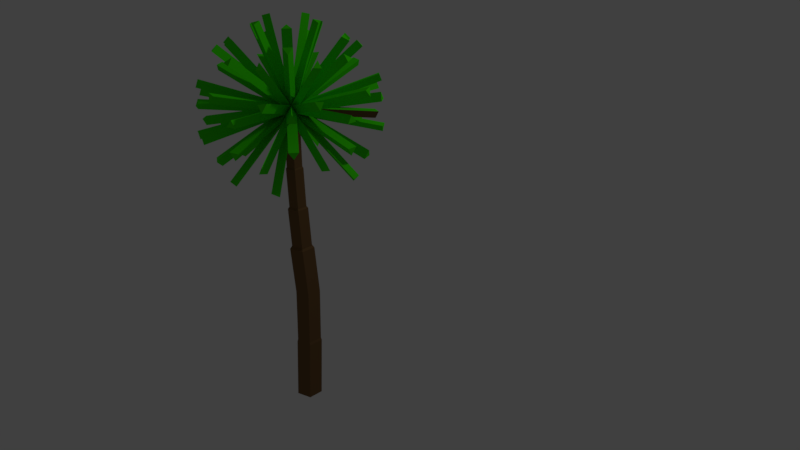 # Source: Palm1.blend  (saved by Blender 2.79.0; exported with 4.5.12 LTS)
import bpy
from mathutils import Matrix  # noqa: F401  (used for matrix-valued properties, if any)

bpy.ops.wm.read_factory_settings(use_empty=True)
scene = bpy.context.scene
scene.name = 'Scene'

# ---- collections
col_collection_1 = bpy.data.collections.new('Collection 1'); scene.collection.children.link(col_collection_1)

# ---- materials (node trees are filled in below, after node groups)
mat_palm1_brown = bpy.data.materials.new('Palm1_Brown')
mat_palm1_brown.alpha_threshold = 0.0
mat_palm1_brown.use_transparent_shadow = False
mat_palm1_brown.diffuse_color = (0.1845, 0.1014, 0.04198, 1.0)
mat_palm1_brown.roughness = 0.5
mat_palm1_green = bpy.data.materials.new('Palm1_Green')
mat_palm1_green.alpha_threshold = 0.0
mat_palm1_green.use_transparent_shadow = False
mat_palm1_green.diffuse_color = (0.05245, 0.8, 0.00164, 1.0)
mat_palm1_green.roughness = 0.5

# ---- material node trees

# ---- world
world_world = bpy.data.worlds.new('World'); scene.world = world_world
world_world.color = (0.05088, 0.05088, 0.05088)
world_world.use_sun_shadow = False
world_world.sun_shadow_jitter_overblur = 0.0
world_world.cycles.sampling_method = 'MANUAL'

# ---- cameras
cam_camera = bpy.data.cameras.new('Camera')
cam_camera.clip_end = 100.0
cam_camera.lens = 35.0
cam_camera.sensor_width = 32.0
cam_camera.sensor_height = 18.0
cam_camera.ortho_scale = 7.314
cam_camera.dof.focus_distance = 0.0
cam_camera.dof.aperture_fstop = 128.0

# ---- lights
light_lamp = bpy.data.lights.new('Lamp', 'POINT')
light_lamp.transmission_factor = 0.0
light_lamp.cutoff_distance = 30.0
light_lamp.energy = 100.0
light_lamp.shadow_buffer_clip_start = 1.001
light_lamp.shadow_soft_size = 0.1
light_lamp.shadow_maximum_resolution = 0.006
light_lamp.use_absolute_resolution = True

# ---- meshes
me_icosphere = bpy.data.meshes.new('Icosphere')
me_icosphere.from_pydata([(-0.1625, -0.5, -3.851), (0.7236, -0.5257, -0.4472), (-0.2764, -0.8506, -0.4472), (-0.8944, 0.0, -0.4472), (-0.2764, 0.8506, -0.4472), (0.7236, 0.5257, -0.4472), (0.2764, -0.8506, 0.4472), (-0.7236, -0.5257, 0.4472), (-0.7236, 0.5257, 0.4472), (0.2764, 0.8506, 0.4472), (0.8944, 0.0, 0.4472), (0.0, 0.0, 1.0), (-0.1625, -0.5, -0.8507), (0.4253, -0.309, -0.8507), (0.2629, -0.809, -0.5257), (0.8506, 0.0, -0.5257), (0.4253, 0.309, -0.8507), (-0.5257, 0.0, -0.8507), (-0.6882, -0.5, -0.5257), (-0.1625, 0.5, -0.8507), (-0.6882, 0.5, -0.5257), (0.2629, 0.809, -0.5257), (0.9511, -0.309, 0.0), (0.9511, 0.309, 0.0), (0.0, -1.0, 0.0), (0.5878, -0.809, 0.0), (-0.9511, -0.309, 0.0), (-0.5878, -0.809, 0.0), (-0.5878, 0.809, 0.0), (-0.9511, 0.309, 0.0), (0.5878, 0.809, 0.0), (0.0, 1.0, 0.0), (0.6882, -0.5, 0.5257), (-0.2629, -0.809, 0.5257), (-0.8506, 0.0, 0.5257), (-0.2629, 0.809, 0.5257), (0.6882, 0.5, 0.5257), (0.1625, -0.5, 0.8507), (0.5257, 0.0, 0.8507), (-0.4253, -0.309, 0.8507), (-0.4253, 0.309, 0.8507), (0.1625, 0.5, 0.8507), (-2.105, -5.48, 0.938), (-1.781, -5.48, 1.464), (-1.518, -5.671, 0.938), (-2.619, -3.725, 3.834), (-3.08, -3.441, 3.756), (-2.782, -3.225, 4.159), (-0.5119, -1.575, 5.718), (-0.3494, -2.075, 5.568), (-0.9372, -1.884, 5.568), (-1.657, 0.0, 5.718), (-2.082, -0.309, 5.568), (-2.082, 0.309, 5.568), (-3.461, 0.309, 4.824), (-3.461, -0.309, 4.824), (-3.886, 0.0, 4.499), (-4.352, 1.34, 3.834), (-4.225, 1.866, 3.756), (-3.926, 1.649, 4.159), (-5.476, 1.649, 1.652), (-5.249, 1.866, 2.099), (-5.376, 1.34, 2.178), (-5.911, -0.309, -0.6281), (-5.855, 0.0, -1.075), (-5.911, 0.309, -0.6281), (-4.964, 3.225, 0.6281), (-4.737, 3.441, 1.075), (-4.601, 3.725, 0.6281), (-2.782, 3.225, 4.159), (-3.08, 3.441, 3.756), (-2.619, 3.725, 3.834), (-3.396, 4.415, 2.099), (-3.261, 4.698, 1.652), (-2.936, 4.698, 2.178), (-0.7755, 3.387, 4.824), (-1.363, 3.196, 4.824), (-1.201, 3.696, 4.499), (-0.07022, 4.553, 3.834), (0.469, 4.595, 3.756), (0.3551, 4.244, 4.159), (-0.1237, 5.718, 1.652), (0.1527, 5.568, 2.099), (-0.3866, 5.527, 2.178), (-2.121, 5.527, -0.6281), (-1.809, 5.568, -1.075), (-1.533, 5.718, -0.6281), (2.207, 3.642, 4.159), (2.321, 3.993, 3.756), (2.733, 3.642, 3.834), (2.981, 1.784, 4.824), (2.618, 2.284, 4.824), (3.144, 2.284, 4.499), (3.149, 4.595, 2.099), (3.461, 4.553, 1.652), (3.561, 4.244, 2.178), (4.924, 3.196, 0.938), (4.661, 3.387, 1.464), (4.561, 3.696, 0.938), (4.308, 1.474, 3.834), (4.515, 0.9737, 3.756), (4.146, 0.9737, 4.159), (5.4, 1.884, 1.652), (5.343, 1.575, 2.099), (5.137, 2.075, 2.178), (5.911, 0.309, 0.6281), (5.855, 0.0, 1.075), (5.911, -0.309, 0.6281), (4.515, -0.9737, 3.756), (4.308, -1.474, 3.834), (4.146, -0.9737, 4.159), (5.343, -1.575, 2.099), (5.4, -1.884, 1.652), (5.137, -2.075, 2.178), (3.766, -3.118, 0.7504), (3.867, -2.809, 1.276), (4.13, -2.618, 0.7504), (2.733, -3.642, 3.834), (2.321, -3.993, 3.756), (2.207, -3.642, 4.159), (3.461, -4.553, 1.652), (3.149, -4.595, 2.099), (3.561, -4.244, 2.178), (0.1527, -5.568, 2.099), (-0.1237, -5.718, 1.652), (-0.3866, -5.527, 2.178), (2.121, -5.527, 0.6281), (1.809, -5.568, 1.075), (1.533, -5.718, 0.6281), (0.3551, -4.244, 4.159), (0.469, -4.595, 3.756), (-0.07022, -4.553, 3.834), (-1.363, -3.196, 4.824), (-0.7755, -3.387, 4.824), (-1.201, -3.696, 4.499), (2.618, -2.284, 4.824), (2.981, -1.784, 4.824), (3.144, -2.284, 4.499), (1.866, -0.9737, 5.568), (1.34, -0.9737, 5.718), (1.503, -1.474, 5.568), (1.866, 0.9737, 5.568), (1.34, 0.9737, 5.718), (1.503, 1.474, 5.568), (-0.5119, 1.575, 5.718), (-0.9372, 1.884, 5.568), (-0.3494, 2.075, 5.568), (-3.261, -4.698, 1.652), (-3.396, -4.415, 2.099), (-2.936, -4.698, 2.178), (-1.533, -5.718, -0.6281), (-1.809, -5.568, -1.075), (-2.121, -5.527, -0.6281), (-3.149, -4.595, -2.099), (-3.561, -4.244, -2.178), (-3.461, -4.553, -1.652), (-4.601, -3.725, 0.6281), (-4.737, -3.441, 1.075), (-4.964, -3.225, 0.6281), (-5.862, 0.309, 0.938), (-5.762, 0.0, 1.464), (-5.862, -0.309, 0.938), (-5.249, -1.866, 2.099), (-5.476, -1.649, 1.652), (-5.376, -1.34, 2.178), (-3.926, -1.649, 4.159), (-4.225, -1.866, 3.756), (-4.352, -1.34, 3.834), (4.964, -3.225, -0.6281), (4.737, -3.441, -1.075), (4.601, -3.725, -0.6281), (3.396, -4.415, -2.099), (2.936, -4.698, -2.178), (3.261, -4.698, -1.652), (1.518, -5.671, -0.938), (2.105, -5.48, -0.938), (1.781, -5.48, -1.464), (0.3866, -5.527, -2.178), (-0.1527, -5.568, -2.099), (0.1237, -5.718, -1.652), (-4.924, -3.196, -0.938), (-4.561, -3.696, -0.938), (-4.661, -3.387, -1.464), (-5.137, -2.075, -2.178), (-5.343, -1.575, -2.099), (-5.4, -1.884, -1.652), (-5.343, 1.575, -2.099), (-5.137, 2.075, -2.178), (-5.4, 1.884, -1.652), (-4.561, 3.696, -0.938), (-4.924, 3.196, -0.938), (-4.661, 3.387, -1.464), (-3.561, 4.244, -2.178), (-3.149, 4.595, -2.099), (-3.461, 4.553, -1.652), (-1.518, 5.671, 0.938), (-1.781, 5.48, 1.464), (-2.105, 5.48, 0.938), (1.533, 5.718, 0.6281), (1.809, 5.568, 1.075), (2.121, 5.527, 0.6281), (2.105, 5.48, -0.938), (1.518, 5.671, -0.938), (1.781, 5.48, -1.464), (-0.1527, 5.568, -2.099), (0.3866, 5.527, -2.178), (0.1237, 5.718, -1.652), (4.601, 3.725, -0.6281), (4.737, 3.441, -1.075), (4.964, 3.225, -0.6281), (5.249, 1.866, -2.099), (5.376, 1.34, -2.178), (5.476, 1.649, -1.652), (5.862, -0.309, -0.938), (5.862, 0.309, -0.938), (5.762, 0.0, -1.464), (5.376, -1.34, -2.178), (5.249, -1.866, -2.099), (5.476, -1.649, -1.652), (2.782, -3.225, -4.159), (3.08, -3.441, -3.756), (2.619, -3.725, -3.834), (0.07022, -4.553, -3.834), (-0.469, -4.595, -3.756), (-0.3551, -4.244, -4.159), (-4.308, -1.474, -3.834), (-4.515, -0.9737, -3.756), (-4.146, -0.9737, -4.159), (-2.733, 3.642, -3.834), (-2.321, 3.993, -3.756), (-2.207, 3.642, -4.159), (3.926, 1.649, -4.159), (4.225, 1.866, -3.756), (4.352, 1.34, -3.834), (-0.1625, -0.5, -3.851), (-0.5257, 0.0, -3.851), (-0.1625, 0.5, -3.851), (0.4253, -0.309, -3.851), (0.4253, 0.309, -3.851), (-0.1824, -0.4792, -6.724), (-0.5257, 0.0, -3.851), (-0.1625, 0.5, -3.851), (0.4253, -0.309, -3.851), (0.4253, 0.309, -3.851), (-0.1824, -0.5615, -3.955), (-0.5904, 0.0, -3.955), (-0.1824, 0.5615, -3.955), (0.4776, -0.347, -3.955), (0.4776, 0.347, -3.955), (-0.2171, -0.4204, -9.703), (-0.5904, 0.08223, -6.724), (-0.1824, 0.6437, -6.724), (0.4776, -0.2648, -6.724), (0.4776, 0.4292, -6.724), (-0.2171, -0.5858, -6.827), (-0.2652, -0.5686, -9.828), (-0.7024, 0.08223, -6.827), (-0.2171, 0.7503, -6.827), (0.5683, -0.3306, -6.827), (0.5683, 0.4951, -6.827), (-0.2652, -0.277, -13.3), (-0.7024, 0.2477, -9.703), (-0.2171, 0.9157, -9.703), (0.5683, -0.1652, -9.703), (0.5683, 0.6605, -9.703), (-0.2652, -0.277, -13.46), (-0.8583, 0.2477, -9.828), (-0.2652, 1.064, -9.828), (0.6944, -0.2568, -9.828), (0.6944, 0.7521, -9.828), (-0.8583, 0.5392, -13.3), (-0.2652, 1.356, -13.3), (0.6944, 0.03476, -13.3), (0.6944, 1.044, -13.3), (-0.8583, 0.5392, -13.46), (-0.2652, 1.356, -13.46), (0.6944, 0.03476, -13.46), (0.6944, 1.044, -13.46), (-0.4022, -0.277, -17.31), (-0.7299, -0.3285, -22.24), (-0.9952, 0.5392, -17.31), (-0.4022, 1.356, -17.31), (0.5574, 0.03476, -17.31), (0.5574, 1.044, -17.31), (-0.4189, -0.3285, -17.49), (-1.049, 0.5392, -17.49), (-0.4189, 1.407, -17.49), (0.6012, 0.00297, -17.49), (0.6012, 1.076, -17.49), (-0.448, 0.5392, -22.5), (-1.36, 0.5392, -22.24), (-0.7299, 1.407, -22.24), (0.2901, 0.00297, -22.24), (0.2901, 1.076, -22.24)], [], [(17, 19, 236, 235), (1, 13, 15), (19, 16, 238, 236), (12, 17, 235, 234), (16, 13, 237, 238), (15, 22, 218, 216), (14, 24, 179, 177), (18, 26, 185, 183), (20, 28, 194, 192), (5, 21, 30), (22, 25, 170, 168), (24, 27, 152, 150), (26, 29, 65, 63), (28, 31, 86, 84), (30, 23, 209, 207), (32, 37, 119, 117), (33, 39, 47, 45), (34, 40, 59, 57), (35, 41, 80, 78), (36, 38, 101, 99), (38, 41, 143, 141), (36, 41, 91, 92), (41, 36, 89, 87), (41, 40, 145, 146), (35, 40, 76, 77), (40, 35, 71, 69), (40, 39, 52, 53), (34, 39, 55, 56), (39, 34, 167, 165), (39, 37, 49, 50), (33, 37, 133, 134), (37, 33, 131, 129), (37, 38, 138, 140), (32, 38, 136, 137), (38, 32, 109, 110), (23, 36, 104, 102), (30, 36, 97, 98), (36, 30, 94, 95), (31, 35, 83, 81), (28, 35, 196, 197), (35, 28, 73, 74), (29, 34, 62, 60), (26, 34, 160, 161), (34, 26, 163, 164), (27, 33, 149, 147), (24, 33, 43, 44), (33, 24, 124, 125), (25, 32, 122, 120), (22, 32, 115, 116), (32, 22, 112, 113), (30, 31, 198, 200), (21, 31, 202, 203), (31, 21, 205, 206), (28, 29, 66, 68), (20, 29, 190, 191), (29, 20, 187, 188), (26, 27, 156, 158), (18, 27, 181, 182), (27, 18, 154, 155), (24, 25, 126, 128), (14, 25, 175, 176), (25, 14, 172, 173), (22, 23, 105, 107), (15, 23, 214, 215), (23, 15, 211, 212), (16, 21, 5), (16, 19, 21), (19, 4, 21), (19, 20, 228, 230), (19, 17, 20), (17, 3, 20), (17, 18, 225, 227), (17, 12, 18), (12, 2, 18), (15, 16, 231, 233), (15, 13, 16), (13, 12, 234, 237), (12, 14, 222, 224), (12, 13, 14), (14, 13, 219, 221), (42, 44, 43), (27, 24, 44, 42), (33, 27, 42, 43), (46, 45, 47), (39, 7, 46, 47), (7, 33, 45, 46), (50, 49, 48), (11, 39, 50, 48), (37, 11, 48, 49), (53, 52, 51), (11, 40, 53, 51), (39, 11, 51, 52), (54, 56, 55), (40, 34, 56, 54), (39, 40, 54, 55), (58, 57, 59), (40, 8, 58, 59), (8, 34, 57, 58), (60, 62, 61), (34, 8, 61, 62), (8, 29, 60, 61), (64, 63, 65), (29, 3, 64, 65), (3, 26, 63, 64), (68, 66, 67), (8, 28, 68, 67), (29, 8, 67, 66), (71, 70, 69), (35, 8, 70, 71), (8, 40, 69, 70), (73, 72, 74), (8, 35, 74, 72), (28, 8, 72, 73), (75, 77, 76), (41, 35, 77, 75), (40, 41, 75, 76), (79, 78, 80), (41, 9, 79, 80), (9, 35, 78, 79), (81, 83, 82), (35, 9, 82, 83), (9, 31, 81, 82), (85, 84, 86), (31, 4, 85, 86), (4, 28, 84, 85), (89, 88, 87), (36, 9, 88, 89), (9, 41, 87, 88), (90, 92, 91), (38, 36, 92, 90), (41, 38, 90, 91), (94, 93, 95), (9, 36, 95, 93), (30, 9, 93, 94), (96, 98, 97), (23, 30, 98, 96), (36, 23, 96, 97), (100, 99, 101), (38, 10, 100, 101), (10, 36, 99, 100), (102, 104, 103), (36, 10, 103, 104), (10, 23, 102, 103), (107, 105, 106), (10, 22, 107, 106), (23, 10, 106, 105), (109, 108, 110), (10, 38, 110, 108), (32, 10, 108, 109), (112, 111, 113), (10, 32, 113, 111), (22, 10, 111, 112), (114, 116, 115), (25, 22, 116, 114), (32, 25, 114, 115), (118, 117, 119), (37, 6, 118, 119), (6, 32, 117, 118), (120, 122, 121), (32, 6, 121, 122), (6, 25, 120, 121), (124, 123, 125), (6, 33, 125, 123), (24, 6, 123, 124), (128, 126, 127), (6, 24, 128, 127), (25, 6, 127, 126), (131, 130, 129), (33, 6, 130, 131), (6, 37, 129, 130), (132, 134, 133), (39, 33, 134, 132), (37, 39, 132, 133), (135, 137, 136), (37, 32, 137, 135), (38, 37, 135, 136), (140, 138, 139), (11, 37, 140, 139), (38, 11, 139, 138), (141, 143, 142), (41, 11, 142, 143), (11, 38, 141, 142), (146, 145, 144), (11, 41, 146, 144), (40, 11, 144, 145), (147, 149, 148), (33, 7, 148, 149), (7, 27, 147, 148), (151, 150, 152), (27, 2, 151, 152), (2, 24, 150, 151), (154, 153, 155), (2, 27, 155, 153), (18, 2, 153, 154), (158, 156, 157), (7, 26, 158, 157), (27, 7, 157, 156), (159, 161, 160), (29, 26, 161, 159), (34, 29, 159, 160), (163, 162, 164), (7, 34, 164, 162), (26, 7, 162, 163), (167, 166, 165), (34, 7, 166, 167), (7, 39, 165, 166), (169, 168, 170), (25, 1, 169, 170), (1, 22, 168, 169), (172, 171, 173), (1, 25, 173, 171), (14, 1, 171, 172), (174, 176, 175), (24, 14, 176, 174), (25, 24, 174, 175), (178, 177, 179), (24, 2, 178, 179), (2, 14, 177, 178), (180, 182, 181), (26, 18, 182, 180), (27, 26, 180, 181), (184, 183, 185), (26, 3, 184, 185), (3, 18, 183, 184), (187, 186, 188), (3, 29, 188, 186), (20, 3, 186, 187), (189, 191, 190), (28, 20, 191, 189), (29, 28, 189, 190), (193, 192, 194), (28, 4, 193, 194), (4, 20, 192, 193), (195, 197, 196), (31, 28, 197, 195), (35, 31, 195, 196), (200, 198, 199), (9, 30, 200, 199), (31, 9, 199, 198), (201, 203, 202), (30, 21, 203, 201), (31, 30, 201, 202), (205, 204, 206), (4, 31, 206, 204), (21, 4, 204, 205), (208, 207, 209), (23, 5, 208, 209), (5, 30, 207, 208), (211, 210, 212), (5, 23, 212, 210), (15, 5, 210, 211), (213, 215, 214), (22, 15, 215, 213), (23, 22, 213, 214), (217, 216, 218), (22, 1, 217, 218), (1, 15, 216, 217), (219, 220, 221), (1, 14, 221, 220), (13, 1, 220, 219), (224, 222, 223), (2, 12, 224, 223), (14, 2, 223, 222), (227, 225, 226), (3, 17, 227, 226), (18, 3, 226, 225), (230, 228, 229), (4, 19, 230, 229), (20, 4, 229, 228), (233, 231, 232), (5, 15, 233, 232), (16, 5, 232, 231), (236, 238, 243, 241), (234, 235, 240, 0), (237, 234, 0, 242), (235, 236, 241, 240), (238, 237, 242, 243), (240, 241, 246, 245), (243, 242, 247, 248), (241, 243, 248, 246), (0, 240, 245, 244), (242, 0, 244, 247), (246, 248, 253, 251), (244, 245, 250, 239), (247, 244, 239, 252), (245, 246, 251, 250), (248, 247, 252, 253), (250, 251, 257, 256), (253, 252, 258, 259), (251, 253, 259, 257), (239, 250, 256, 254), (252, 239, 254, 258), (257, 259, 264, 262), (254, 256, 261, 249), (258, 254, 249, 263), (256, 257, 262, 261), (259, 258, 263, 264), (261, 262, 267, 266), (264, 263, 268, 269), (262, 264, 269, 267), (249, 261, 266, 255), (263, 249, 255, 268), (255, 266, 270, 260), (268, 255, 260, 272), (266, 267, 271, 270), (269, 268, 272, 273), (267, 269, 273, 271), (273, 272, 276, 277), (271, 273, 277, 275), (260, 270, 274, 265), (272, 260, 265, 276), (270, 271, 275, 274), (276, 265, 278, 282), (274, 275, 281, 280), (277, 276, 282, 283), (275, 277, 283, 281), (265, 274, 280, 278), (281, 283, 288, 286), (278, 280, 285, 284), (282, 278, 284, 287), (280, 281, 286, 285), (283, 282, 287, 288), (285, 286, 291, 290), (288, 287, 292, 293), (286, 288, 293, 291), (284, 285, 290, 279), (287, 284, 279, 292), (289, 292, 279), (289, 279, 290), (289, 290, 291), (289, 291, 293), (292, 289, 293)])
me_icosphere.polygons.foreach_set('material_index', [0, 0, 0, 0, 0, 1, 1, 1, 1, 1, 1, 1, 1, 1, 1, 1, 1, 1, 1, 1, 1, 1, 1, 1, 1, 1, 1, 1, 1, 1, 1, 1, 1, 1, 1, 1, 1, 1, 1, 1, 1, 1, 1, 1, 1, 1, 1, 1, 1, 1, 0, 1, 1, 0, 1, 1, 1, 1, 1, 0, 1, 1, 0, 1, 1, 1, 1, 0, 1, 0, 0, 1, 1, 0, 1, 0, 0, 1, 0, 1, 1, 1, 1, 1, 1, 1, 1, 1, 1, 1, 1, 1, 1, 1, 1, 1, 1, 1, 1, 1, 1, 1, 1, 1, 1, 1, 1, 1, 1, 1, 1, 1, 1, 1, 1, 1, 1, 1, 1, 1, 1, 1, 1, 1, 1, 1, 1, 1, 1, 1, 1, 1, 1, 1, 1, 0, 1, 1, 1, 1, 1, 1, 1, 1, 1, 1, 1, 1, 1, 1, 1, 1, 1, 0, 1, 1, 1, 1, 1, 1, 1, 1, 1, 1, 1, 1, 1, 1, 1, 1, 1, 1, 1, 1, 1, 1, 1, 1, 1, 1, 1, 1, 1, 1, 1, 1, 1, 1, 1, 1, 1, 1, 1, 0, 1, 1, 1, 1, 1, 1, 1, 1, 1, 1, 1, 1, 1, 1, 1, 1, 1, 0, 1, 1, 1, 1, 1, 0, 1, 1, 1, 1, 1, 0, 1, 1, 0, 1, 1, 1, 1, 1, 0, 1, 0, 1, 1, 1, 1, 1, 0, 1, 1, 1, 0, 1, 1, 1, 1, 1, 0, 1, 1, 1, 1, 1, 0, 1, 1, 1, 1, 1, 1, 1, 1, 1, 1, 1, 1, 1, 1, 1, 0, 0, 0, 0, 0, 0, 0, 0, 0, 0, 0, 0, 0, 0, 0, 0, 0, 0, 0, 0, 0, 0, 0, 0, 0, 0, 0, 0, 0, 0, 0, 0, 0, 0, 0, 0, 0, 0, 0, 0, 0, 0, 0, 0, 0, 0, 0, 0, 0, 0, 0, 0, 0, 0, 0, 0, 0, 0, 0, 0])
me_icosphere.materials.append(mat_palm1_brown)
me_icosphere.materials.append(mat_palm1_green)
me_icosphere.use_remesh_preserve_volume = False
me_icosphere.use_remesh_preserve_attributes = False
me_icosphere.use_mirror_vertex_groups = False
me_icosphere.update()

# ---- objects
ob_icosphere = bpy.data.objects.new('Icosphere', me_icosphere)
ob_lamp = bpy.data.objects.new('Lamp', light_lamp)
ob_camera = bpy.data.objects.new('Camera', cam_camera)

# ---- transforms, parenting, visibility, modifiers, constraints
ob_icosphere.location = (0.1574, -2.205, 2.852)
ob_icosphere.scale = (0.139, 0.139, 0.139)
ob_icosphere.lineart.crease_threshold = 0.0
ob_lamp.location = (2.699, 1.005, 5.904)
ob_lamp.rotation_euler = (0.6503, 0.05522, 1.866)
ob_lamp.lock_rotations_4d = False
ob_lamp.empty_display_type = 'ARROWS'
ob_lamp.color = (0.0, 0.0, 0.0, 0.0)
ob_lamp.lineart.crease_threshold = 0.0
ob_camera.location = (6.104, -6.508, 5.344)
ob_camera.rotation_euler = (1.109, 0.0, 0.8149)
ob_camera.lock_rotations_4d = False
ob_camera.empty_display_type = 'ARROWS'
ob_camera.color = (0.0, 0.0, 0.0, 0.0)
ob_camera.display_type = 'WIRE'
ob_camera.lineart.crease_threshold = 0.0

# ---- collection membership
col_collection_1.objects.link(ob_icosphere)
col_collection_1.objects.link(ob_lamp)
col_collection_1.objects.link(ob_camera)

# ---- scene / render settings (as saved in the file)
scene.camera = ob_camera
scene.frame_start = 1; scene.frame_end = 250; scene.frame_set(1)
scene.render.engine = 'BLENDER_EEVEE_NEXT'
scene.render.resolution_percentage = 50
scene.render.dither_intensity = 0.0
scene.cycles.use_denoising = False
scene.cycles.samples = 128
scene.cycles.sampling_pattern = 'TABULATED_SOBOL'
scene.cycles.use_adaptive_sampling = False
scene.cycles.use_light_tree = False
scene.cycles.blur_glossy = 0.0
scene.cycles.sample_clamp_indirect = 0.0
scene.view_settings.view_transform = 'Standard'
bpy.context.view_layer.update()
